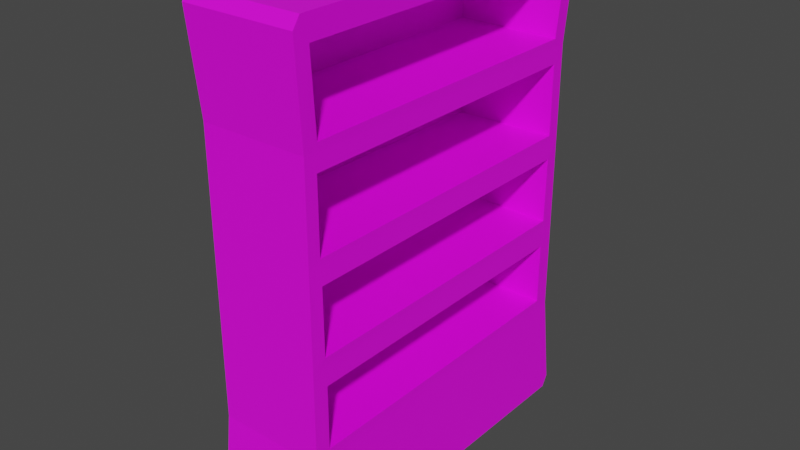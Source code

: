 # Source: Shelf1.blend  (saved by Blender 3.1.7; exported with 4.5.12 LTS)
import bpy
from mathutils import Matrix  # noqa: F401  (used for matrix-valued properties, if any)

bpy.ops.wm.read_factory_settings(use_empty=True)
scene = bpy.context.scene
scene.name = 'Scene'

# ---- collections
col_collection = bpy.data.collections.new('Collection'); scene.collection.children.link(col_collection)

# ---- images (referenced by path relative to the original .blend; pixels are not part of the script)
import os
ASSET_DIR = os.environ.get("B2B_ASSET_DIR", "")  # directory of the original .blend (textures are referenced by path, not embedded)
HERE = os.path.dirname(os.path.abspath(__file__))  # packed textures are extracted next to this script under _unpacked/

def load_image(name, relpath, width, height, colorspace="sRGB"):
    """Load a texture the original file referenced (path relative to the .blend, or extracted next to this script)."""
    p = next((c for c in (os.path.join(HERE, relpath), os.path.join(ASSET_DIR, relpath)) if relpath and os.path.exists(c)), "")
    if p:
        img = bpy.data.images.load(p, check_existing=True)
        img.name = name
    else:  # same state as the original file: an image datablock whose file is absent (Cycles renders it pink)
        img = bpy.data.images.new(name, width, height)
        img.source = "FILE"
        img.filepath = "//" + (relpath or name)
    img.colorspace_settings.name = colorspace
    return img
img_palette_jpeg = load_image('palette.jpeg', 'palette.jpeg', 1024, 1024, 'sRGB')

# ---- materials (node trees are filled in below, after node groups)
mat_material_005 = bpy.data.materials.new('Material.005')
mat_material_005.use_transparent_shadow = False

# ---- material node trees
mat_material_005.use_nodes = True; mat_material_005.node_tree.nodes.clear()
_N = mat_material_005.node_tree.nodes; _L = mat_material_005.node_tree.links
n0 = _N.new('ShaderNodeBsdfPrincipled'); n0.name = 'Principled BSDF'; n0.location = (10, 300)
n0.distribution = 'GGX'
n0.subsurface_method = 'RANDOM_WALK_SKIN'
n0.inputs[3].default_value = 1.45
n0.inputs[27].default_value = (0.0, 0.0, 0.0, 1.0)
n0.inputs[28].default_value = 1.0
n1 = _N.new('ShaderNodeOutputMaterial'); n1.name = 'Material Output'; n1.location = (300, 300)
n2 = _N.new('ShaderNodeTexImage'); n2.name = 'Image Texture'; n2.location = (-280, 280)
n2.image = img_palette_jpeg
_L.new(n0.outputs[0], n1.inputs[0])
_L.new(n2.outputs[0], n0.inputs[0])
n1.is_active_output = True

# ---- world
world_world = bpy.data.worlds.new('World'); scene.world = world_world
world_world.use_nodes = True; world_world.node_tree.nodes.clear()
_N = world_world.node_tree.nodes; _L = world_world.node_tree.links
n0 = _N.new('ShaderNodeOutputWorld'); n0.name = 'World Output'; n0.location = (300, 300)
n1 = _N.new('ShaderNodeBackground'); n1.name = 'Background'; n1.location = (10, 300)
n1.inputs[0].default_value = (0.05088, 0.05088, 0.05088, 1.0)
_L.new(n1.outputs[0], n0.inputs[0])
n0.is_active_output = True
world_world.color = (0.05088, 0.05088, 0.05088)
world_world.use_sun_shadow = False
world_world.sun_shadow_jitter_overblur = 0.0

# ---- meshes
me_cube_001 = bpy.data.meshes.new('Cube.001')
me_cube_001.from_pydata([(0.9916, -0.9077, 0.9072), (0.9916, 0.9065, 0.9072), (-0.9422, -0.9498, -0.5671), (-0.9422, -0.9498, -0.1886), (-0.9422, -0.9498, 0.1899), (-0.9422, -0.9498, 0.5684), (-0.9422, 0.9427, 0.5684), (-0.9115, 0.9331, 0.1843), (-0.9099, 0.9392, -0.1821), (-0.947, 0.9474, -0.5698), (0.9537, 0.8661, 0.5983), (0.9503, 0.8723, 0.2079), (0.9538, 0.8651, -0.1604), (0.9503, 0.8562, -0.533), (0.9537, -0.8728, 0.5983), (0.9503, -0.8794, 0.2079), (0.9538, -0.8717, -0.1604), (0.9503, -0.8633, -0.533), (0.9503, 0.8723, 0.498), (0.9503, -0.8794, 0.498), (0.9503, 0.9427, 0.5684), (0.9577, 0.8692, 0.1094), (0.9503, -0.9498, 0.5684), (0.9577, -0.8753, 0.1094), (0.9503, 0.9427, 0.1899), (0.9503, 0.8562, -0.2751), (0.9503, -0.9498, 0.1899), (0.9503, -0.8633, -0.2751), (0.9503, 0.9427, -0.1886), (0.9503, 0.9427, -0.5671), (0.9503, -0.9498, -0.1886), (0.9503, -0.9498, -0.5671), (-0.9563, 0.9065, 0.9072), (-0.9563, -0.9077, 0.9072), (-0.9135, 0.8662, 0.5983), (-0.9135, -0.8729, 0.5983), (-0.9097, 0.8723, 0.498), (-0.8836, 0.8641, 0.2028), (-0.9097, -0.8794, 0.498), (-0.9097, -0.8794, 0.2079), (-0.8748, 0.8557, 0.104), (-0.8791, 0.8586, -0.1548), (-0.918, -0.8753, 0.1094), (-0.9137, -0.8718, -0.1604), (-0.8899, 0.85, -0.2705), (-0.9097, 0.8562, -0.533), (-0.9097, -0.8633, -0.2751), (-0.9097, -0.8633, -0.533), (-0.999, -0.9553, -0.999), (-0.9932, -0.9941, -0.9555), (-0.9932, -0.9941, 0.9556), (-0.9989, -0.9553, 0.999), (-0.9946, 0.9947, -0.9566), (-1.0, 0.9563, -1.0), (-0.9989, 0.9552, 0.999), (-0.9932, 0.9933, 0.9557), (0.9942, -0.9941, -0.9555), (0.9991, -0.9553, -0.999), (0.9991, 0.9552, -0.999), (0.9942, 0.9933, -0.9556), (0.9942, 0.9933, 0.9557), (0.9991, 0.9552, 0.999), (0.9966, 0.968, 0.9683), (0.9991, -0.9553, 0.999), (0.9942, -0.9941, 0.9556), (0.9966, -0.9683, 0.9681)], [], [(61, 54, 51, 63), (58, 59, 29, 31, 56, 57), (12, 21, 40, 41), (5, 50, 51, 54, 55, 6), (56, 31, 2, 49), (52, 9, 29, 59), (22, 64, 50, 5), (31, 30, 3, 2), (30, 26, 4, 3), (26, 22, 5, 4), (0, 1, 62, 61, 63, 65), (10, 1, 32, 34), (11, 18, 36, 37), (1, 0, 33, 32), (6, 55, 60, 20), (9, 8, 28, 29), (8, 7, 24, 28), (7, 6, 20, 24), (53, 58, 57, 48), (2, 3, 8, 9), (3, 4, 7, 8), (4, 5, 6, 7), (1, 10, 20, 60, 62), (14, 0, 65, 64, 22), (10, 14, 22, 20), (18, 11, 24, 20), (15, 19, 22, 26), (11, 15, 26, 24), (19, 18, 20, 22), (21, 12, 28, 24), (16, 23, 26, 30), (12, 16, 30, 28), (23, 21, 24, 26), (25, 13, 29, 28), (17, 27, 30, 31), (13, 17, 31, 29), (27, 25, 28, 30), (34, 32, 33, 35), (45, 44, 46, 47), (41, 40, 42, 43), (37, 36, 38, 39), (19, 15, 39, 38), (13, 25, 44, 45), (0, 14, 35, 33), (23, 16, 43, 42), (15, 11, 37, 39), (27, 17, 47, 46), (14, 10, 34, 35), (16, 12, 41, 43), (18, 19, 38, 36), (17, 13, 45, 47), (21, 23, 42, 40), (25, 27, 46, 44), (60, 61, 62), (63, 64, 65), (58, 53, 52, 59), (54, 61, 60, 55), (48, 57, 56, 49), (63, 51, 50, 64), (48, 49, 2, 9, 52, 53)])
_uv = me_cube_001.uv_layers.new(name='UVMap')
_uv.uv.foreach_set('vector', [0.5992, 0.2235, 0.5992, 0.2235, 0.5894, 0.2235, 0.5894, 0.2235, 0.5992, 0.2096, 0.5994, 0.2099, 0.5992, 0.2126, 0.5895, 0.2126, 0.5892, 0.2099, 0.5894, 0.2096, 0.5988, 0.2154, 0.5988, 0.2173, 0.5987, 0.2173, 0.5987, 0.2155, 0.5895, 0.2205, 0.5892, 0.2232, 0.5894, 0.2235, 0.5992, 0.2235, 0.5994, 0.2232, 0.5992, 0.2205, 0.5892, 0.2099, 0.5895, 0.2126, 0.5895, 0.2126, 0.5892, 0.2099, 0.5994, 0.2099, 0.5992, 0.2126, 0.5992, 0.2126, 0.5994, 0.2099, 0.5895, 0.2205, 0.5892, 0.2232, 0.5892, 0.2232, 0.5895, 0.2205, 0.5895, 0.2126, 0.5895, 0.2152, 0.5895, 0.2152, 0.5895, 0.2126, 0.5895, 0.2152, 0.5895, 0.2179, 0.5895, 0.2179, 0.5895, 0.2152, 0.5895, 0.2179, 0.5895, 0.2205, 0.5895, 0.2205, 0.5895, 0.2179, 0.5897, 0.2228, 0.599, 0.2228, 0.5993, 0.2233, 0.5992, 0.2235, 0.5894, 0.2235, 0.5894, 0.2233, 0.5988, 0.2207, 0.599, 0.2228, 0.599, 0.2228, 0.5988, 0.2207, 0.5988, 0.218, 0.5988, 0.22, 0.5988, 0.22, 0.5988, 0.2179, 0.599, 0.2228, 0.5897, 0.2228, 0.5897, 0.2228, 0.599, 0.2228, 0.5992, 0.2205, 0.5994, 0.2232, 0.5994, 0.2232, 0.5992, 0.2205, 0.5992, 0.2126, 0.5991, 0.2153, 0.5992, 0.2152, 0.5992, 0.2126, 0.5991, 0.2153, 0.5991, 0.2178, 0.5992, 0.2179, 0.5992, 0.2152, 0.5991, 0.2178, 0.5992, 0.2205, 0.5992, 0.2205, 0.5992, 0.2179, 0.5992, 0.2096, 0.5992, 0.2096, 0.5894, 0.2096, 0.5894, 0.2096, 0.5895, 0.2126, 0.5895, 0.2152, 0.5991, 0.2153, 0.5992, 0.2126, 0.5895, 0.2152, 0.5895, 0.2179, 0.5991, 0.2178, 0.5991, 0.2153, 0.5895, 0.2179, 0.5895, 0.2205, 0.5992, 0.2205, 0.5991, 0.2178, 0.599, 0.2228, 0.5988, 0.2207, 0.5992, 0.2205, 0.5994, 0.2232, 0.5993, 0.2233, 0.5899, 0.2207, 0.5897, 0.2228, 0.5894, 0.2233, 0.5892, 0.2232, 0.5895, 0.2205, 0.5988, 0.2207, 0.5899, 0.2207, 0.5895, 0.2205, 0.5992, 0.2205, 0.5988, 0.22, 0.5988, 0.218, 0.5992, 0.2179, 0.5992, 0.2205, 0.5898, 0.218, 0.5898, 0.22, 0.5895, 0.2205, 0.5895, 0.2179, 0.5988, 0.218, 0.5898, 0.218, 0.5895, 0.2179, 0.5992, 0.2179, 0.5898, 0.22, 0.5988, 0.22, 0.5992, 0.2205, 0.5895, 0.2205, 0.5988, 0.2173, 0.5988, 0.2154, 0.5992, 0.2152, 0.5992, 0.2179, 0.5899, 0.2154, 0.5899, 0.2173, 0.5895, 0.2179, 0.5895, 0.2152, 0.5988, 0.2154, 0.5899, 0.2154, 0.5895, 0.2152, 0.5992, 0.2152, 0.5899, 0.2173, 0.5988, 0.2173, 0.5992, 0.2179, 0.5895, 0.2179, 0.5987, 0.2146, 0.5987, 0.2128, 0.5992, 0.2126, 0.5992, 0.2152, 0.5899, 0.2128, 0.5899, 0.2146, 0.5895, 0.2152, 0.5895, 0.2126, 0.5987, 0.2128, 0.5899, 0.2128, 0.5895, 0.2126, 0.5992, 0.2126, 0.5899, 0.2146, 0.5987, 0.2146, 0.5992, 0.2152, 0.5895, 0.2152, 0.5988, 0.2207, 0.599, 0.2228, 0.5897, 0.2228, 0.5899, 0.2207, 0.5987, 0.2128, 0.5987, 0.2147, 0.5899, 0.2146, 0.5899, 0.2128, 0.5987, 0.2155, 0.5987, 0.2173, 0.5899, 0.2173, 0.5899, 0.2154, 0.5988, 0.2179, 0.5988, 0.22, 0.5898, 0.22, 0.5898, 0.218, 0.5898, 0.22, 0.5898, 0.218, 0.5898, 0.218, 0.5898, 0.22, 0.5987, 0.2128, 0.5987, 0.2146, 0.5987, 0.2147, 0.5987, 0.2128, 0.5897, 0.2228, 0.5899, 0.2207, 0.5899, 0.2207, 0.5897, 0.2228, 0.5899, 0.2173, 0.5899, 0.2154, 0.5899, 0.2154, 0.5899, 0.2173, 0.5898, 0.218, 0.5988, 0.218, 0.5988, 0.2179, 0.5898, 0.218, 0.5899, 0.2146, 0.5899, 0.2128, 0.5899, 0.2128, 0.5899, 0.2146, 0.5899, 0.2207, 0.5988, 0.2207, 0.5988, 0.2207, 0.5899, 0.2207, 0.5899, 0.2154, 0.5988, 0.2154, 0.5987, 0.2155, 0.5899, 0.2154, 0.5988, 0.22, 0.5898, 0.22, 0.5898, 0.22, 0.5988, 0.22, 0.5899, 0.2128, 0.5987, 0.2128, 0.5987, 0.2128, 0.5899, 0.2128, 0.5988, 0.2173, 0.5899, 0.2173, 0.5899, 0.2173, 0.5987, 0.2173, 0.5987, 0.2146, 0.5899, 0.2146, 0.5899, 0.2146, 0.5987, 0.2147, 0.5994, 0.2232, 0.5992, 0.2235, 0.5993, 0.2233, 0.5894, 0.2235, 0.5892, 0.2232, 0.5894, 0.2233, 0.5992, 0.2096, 0.5992, 0.2096, 0.5994, 0.2099, 0.5994, 0.2099, 0.5992, 0.2235, 0.5992, 0.2235, 0.5994, 0.2232, 0.5994, 0.2232, 0.5894, 0.2096, 0.5894, 0.2096, 0.5892, 0.2099, 0.5892, 0.2099, 0.5894, 0.2235, 0.5894, 0.2235, 0.5892, 0.2232, 0.5892, 0.2232, 0.5894, 0.2096, 0.5892, 0.2099, 0.5895, 0.2126, 0.5992, 0.2126, 0.5994, 0.2099, 0.5992, 0.2096])
me_cube_001.materials.append(mat_material_005)
me_cube_001.use_remesh_fix_poles = True
me_cube_001.use_remesh_preserve_attributes = False
me_cube_001.update()

# ---- objects
ob_cube = bpy.data.objects.new('Cube', me_cube_001)

# ---- transforms, parenting, visibility, modifiers, constraints
ob_cube.location = (0.0, 0.0, 2.3)
ob_cube.scale = (0.5308, 1.695, 2.3)

# ---- collection membership
col_collection.objects.link(ob_cube)

# ---- scene / render settings (as saved in the file)
scene.frame_start = 1; scene.frame_end = 250; scene.frame_set(1)
scene.render.engine = 'BLENDER_EEVEE_NEXT'
scene.cycles.sampling_pattern = 'TABULATED_SOBOL'
scene.cycles.use_light_tree = False
scene.view_settings.view_transform = 'Filmic'
bpy.context.view_layer.update()

# ---- added for rendering (the .blend has no active camera and no usable light): camera, sun
cam_auto = bpy.data.cameras.new('AutoCamera')
cam_auto.lens = 50.0
cam_auto.sensor_width = 36.0
cam_auto.clip_end = 1000.0
ob_auto_camera = bpy.data.objects.new('AutoCamera', cam_auto)
scene.collection.objects.link(ob_auto_camera)
ob_auto_camera.location = (5.36516, -6.438, 6.59126)
ob_auto_camera.rotation_euler = (1.09748, -7.21219e-08, 0.694738)
scene.camera = ob_auto_camera
light_auto_sun = bpy.data.lights.new('AutoSun', 'SUN')
light_auto_sun.energy = 3.0
light_auto_sun.angle = 0.0523599
ob_auto_sun = bpy.data.objects.new('AutoSun', light_auto_sun)
scene.collection.objects.link(ob_auto_sun)
ob_auto_sun.rotation_euler = (0.872665, 0.174533, 0.523599)
bpy.context.view_layer.update()
